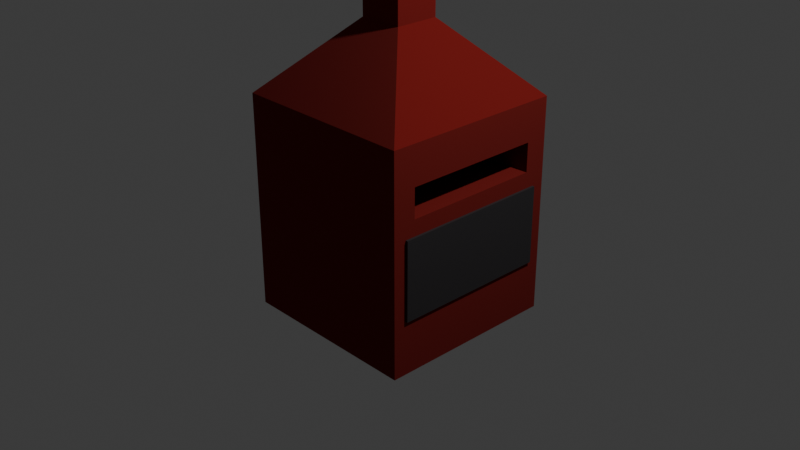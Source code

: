 # Source: pizza_oven.blend  (saved by Blender 4.0.36; exported with 4.5.12 LTS)
import bpy
from mathutils import Matrix  # noqa: F401  (used for matrix-valued properties, if any)

bpy.ops.wm.read_factory_settings(use_empty=True)
scene = bpy.context.scene
scene.name = 'Scene'

# ---- collections
col_collection = bpy.data.collections.new('Collection'); scene.collection.children.link(col_collection)

# ---- materials (node trees are filled in below, after node groups)
mat_material_001 = bpy.data.materials.new('Material.001')
mat_material_001.use_transparent_shadow = False
mat_material_002 = bpy.data.materials.new('Material.002')
mat_material_002.use_transparent_shadow = False

# ---- material node trees
mat_material_001.use_nodes = True; mat_material_001.node_tree.nodes.clear()
_N = mat_material_001.node_tree.nodes; _L = mat_material_001.node_tree.links
n0 = _N.new('ShaderNodeBsdfPrincipled'); n0.name = 'Principled BSDF'; n0.location = (10, 300)
n0.inputs[0].default_value = (0.1607, 0.001802, 0.0, 1.0)
n0.inputs[2].default_value = 1.0
n0.inputs[3].default_value = 1.45
n0.inputs[20].default_value = 0.0
n0.inputs[25].default_value = 1.0
n1 = _N.new('ShaderNodeOutputMaterial'); n1.name = 'Material Output'; n1.location = (300, 300)
_L.new(n0.outputs[0], n1.inputs[0])
n1.is_active_output = True
mat_material_002.use_nodes = True; mat_material_002.node_tree.nodes.clear()
_N = mat_material_002.node_tree.nodes; _L = mat_material_002.node_tree.links
n0 = _N.new('ShaderNodeBsdfPrincipled'); n0.name = 'Principled BSDF'; n0.location = (10, 300)
n0.inputs[0].default_value = (0.06172, 0.05688, 0.06049, 1.0)
n0.inputs[1].default_value = 0.5693
n0.inputs[3].default_value = 1.45
n1 = _N.new('ShaderNodeOutputMaterial'); n1.name = 'Material Output'; n1.location = (300, 300)
_L.new(n0.outputs[0], n1.inputs[0])
n1.is_active_output = True

# ---- world
world_world = bpy.data.worlds.new('World'); scene.world = world_world
world_world.use_nodes = True; world_world.node_tree.nodes.clear()
_N = world_world.node_tree.nodes; _L = world_world.node_tree.links
n0 = _N.new('ShaderNodeOutputWorld'); n0.name = 'World Output'; n0.location = (300, 300)
n1 = _N.new('ShaderNodeBackground'); n1.name = 'Background'; n1.location = (10, 300)
n1.inputs[0].default_value = (0.05088, 0.05088, 0.05088, 1.0)
_L.new(n1.outputs[0], n0.inputs[0])
n0.is_active_output = True
world_world.color = (0.05088, 0.05088, 0.05088)
world_world.use_sun_shadow = False
world_world.sun_shadow_jitter_overblur = 0.0

# ---- cameras
cam_camera = bpy.data.cameras.new('Camera')
cam_camera.clip_end = 100.0
cam_camera.ortho_scale = 7.314

# ---- lights
light_light = bpy.data.lights.new('Light', 'POINT')
light_light.transmission_factor = 0.0
light_light.use_soft_falloff = False
light_light.energy = 1000.0
light_light.shadow_soft_size = 0.1
light_light.shadow_maximum_resolution = 0.006
light_light.use_absolute_resolution = True

# ---- meshes
me_cube_002 = bpy.data.meshes.new('Cube.002')
me_cube_002.from_pydata([(-1.0, -1.0, -1.0), (-1.0, -1.0, 1.0), (-1.0, 1.0, -1.0), (-1.0, 1.0, 1.0), (1.0, -1.0, -1.0), (1.0, -1.0, 1.0), (1.0, 1.0, -1.0), (1.0, 1.0, 1.0), (-1.0, 1.0, 1.33), (1.0, 1.0, 1.33), (-1.0, -1.0, 1.33), (1.0, -1.0, 1.33), (0.0, 0.0, 0.0), (0.0, 0.0, 0.0), (0.0, 0.0, 0.0), (0.0, 0.0, 0.0), (1.0, 1.0, 1.0), (1.0, 1.0, -1.0), (1.0, -1.0, -1.0), (1.0, -1.0, 1.0), (1.026, -0.8624, 0.4304), (1.0, -0.8624, 0.4304), (1.026, -0.8624, -0.4144), (1.0, -0.8624, -0.4144), (1.0, 0.8592, -0.4144), (1.026, 0.8592, -0.4144), (1.0, 0.8592, 0.4304), (1.026, 0.8592, 0.4304), (-1.0, 1.0, 0.0), (1.0, 1.0, 0.0), (-1.0, 1.0, 0.0), (1.0, 1.0, 0.0), (0.9858, 0.9172, 0.01804), (0.9858, 0.9172, 0.01804), (1.026, -0.8624, -0.4144), (1.026, -0.8624, 0.4304), (1.026, 0.8592, 0.4304), (1.026, 0.8592, -0.4144), (-1.0, -1.0, 1.33), (-0.2388, -0.2388, 2.091), (-0.2388, 0.2388, 2.091), (-1.0, 1.0, 1.33), (0.2388, -0.2388, 2.091), (1.0, -1.0, 1.33), (0.2388, 0.2388, 2.091), (1.0, 1.0, 1.33), (0.0, 0.0, 0.0), (0.0, 0.0, 0.0), (0.0, 0.0, 0.0), (0.0, 0.0, 0.0), (1.0, -0.7522, 0.6021), (1.0, -0.7522, 0.9155), (1.0, 0.7584, 0.6021), (1.0, 0.7584, 0.9155), (-0.8887, -0.7522, 0.6021), (-0.8887, -0.7522, 0.9155), (-0.8887, 0.7584, 0.6021), (-0.8887, 0.7584, 0.9155), (0.0, 1.0, 0.0), (-0.1951, 0.9808, 0.0), (-0.3827, 0.9239, 0.0), (-0.5556, 0.8315, 0.0), (-0.7071, 0.7071, 0.0), (-0.8315, 0.5556, 0.0), (-0.9239, 0.3827, 0.0), (-0.9808, 0.1951, 0.0), (-1.0, 0.0, 0.0), (-0.9808, -0.1951, 0.0), (-0.9239, -0.3827, 0.0), (-0.8315, -0.5556, 0.0), (-0.7071, -0.7071, 0.0), (-0.5556, -0.8315, 0.0), (-0.3827, -0.9239, 0.0), (-0.1951, -0.9808, 0.0), (0.0, -1.0, 0.0), (0.1951, -0.9808, 0.0), (0.3827, -0.9239, 0.0), (0.5556, -0.8315, 0.0), (0.7071, -0.7071, 0.0), (0.8315, -0.5556, 0.0), (0.9239, -0.3827, 0.0), (0.9808, -0.1951, 0.0), (1.0, 0.0, 0.0), (0.9808, 0.1951, 0.0), (0.9239, 0.3827, 0.0), (0.8315, 0.5556, 0.0), (0.7071, 0.7071, 0.0), (0.5556, 0.8315, 0.0), (0.3827, 0.9239, 0.0), (0.1951, 0.9808, 0.0), (0.0, 1.0, 0.0), (-0.1951, 0.9808, 0.0), (-0.3827, 0.9239, 0.0), (-0.5556, 0.8315, 0.0), (-0.7071, 0.7071, 0.0), (-0.8315, 0.5556, 0.0), (-0.9239, 0.3827, 0.0), (-0.9808, 0.1951, 0.0), (-1.0, 0.0, 0.0), (-0.9808, -0.1951, 0.0), (-0.9239, -0.3827, 0.0), (-0.8315, -0.5556, 0.0), (-0.7071, -0.7071, 0.0), (-0.5556, -0.8315, 0.0), (-0.3827, -0.9239, 0.0), (-0.1951, -0.9808, 0.0), (0.0, -1.0, 0.0), (0.1951, -0.9808, 0.0), (0.3827, -0.9239, 0.0), (0.5556, -0.8315, 0.0), (0.7071, -0.7071, 0.0), (0.8315, -0.5556, 0.0), (0.9239, -0.3827, 0.0), (0.9808, -0.1951, 0.0), (1.0, 0.0, 0.0), (0.9808, 0.1951, 0.0), (0.9239, 0.3827, 0.0), (0.8315, 0.5556, 0.0), (0.7071, 0.7071, 0.0), (0.5556, 0.8315, 0.0), (0.3827, 0.9239, 0.0), (0.1951, 0.9808, 0.0), (0.0, 1.0, 0.0), (-0.1951, 0.9808, 0.0), (-0.3827, 0.9239, 0.0), (-0.5556, 0.8315, 0.0), (-0.7071, 0.7071, 0.0), (-0.8315, 0.5556, 0.0), (-0.9239, 0.3827, 0.0), (-0.9808, 0.1951, 0.0), (-1.0, 0.0, 0.0), (-0.9808, -0.1951, 0.0), (-0.9239, -0.3827, 0.0), (-0.8315, -0.5556, 0.0), (-0.7071, -0.7071, 0.0), (-0.5556, -0.8315, 0.0), (-0.3827, -0.9239, 0.0), (-0.1951, -0.9808, 0.0), (0.0, -1.0, 0.0), (0.1951, -0.9808, 0.0), (0.3827, -0.9239, 0.0), (0.5556, -0.8315, 0.0), (0.7071, -0.7071, 0.0), (0.8315, -0.5556, 0.0), (0.9239, -0.3827, 0.0), (0.9808, -0.1951, 0.0), (1.0, 0.0, 0.0), (0.9808, 0.1951, 0.0), (0.9239, 0.3827, 0.0), (0.8315, 0.5556, 0.0), (0.7071, 0.7071, 0.0), (0.5556, 0.8315, 0.0), (0.3827, 0.9239, 0.0), (0.1951, 0.9808, 0.0), (-0.2388, 0.0, 2.091), (-1.0, 0.0, 1.33), (0.2388, 0.0, 2.091), (1.0, 0.0, 1.33), (0.0, 0.2388, 2.091), (0.0, 1.0, 1.33), (0.0, -0.2388, 2.091), (0.0, -1.0, 1.33), (-0.2388, -0.2388, 3.166), (-0.2388, 0.2388, 3.166), (0.2388, -0.2388, 3.166), (0.2388, 0.2388, 3.166), (-0.2388, 0.0, 3.166), (0.2388, 0.0, 3.166), (0.0, 0.2388, 3.166), (0.0, -0.2388, 3.166), (0.0, 0.0, 3.166)], [(59, 58), (60, 59), (61, 60), (62, 61), (63, 62), (64, 63), (65, 64), (66, 65), (67, 66), (68, 67), (69, 68), (70, 69), (71, 70), (72, 71), (73, 72), (74, 73), (75, 74), (76, 75), (77, 76), (78, 77), (79, 78), (80, 79), (81, 80), (82, 81), (83, 82), (84, 83), (85, 84), (86, 85), (87, 86), (88, 87), (89, 88), (58, 89), (91, 90), (92, 91), (93, 92), (94, 93), (95, 94), (96, 95), (97, 96), (98, 97), (99, 98), (100, 99), (101, 100), (102, 101), (103, 102), (104, 103), (105, 104), (106, 105), (107, 106), (108, 107), (109, 108), (110, 109), (111, 110), (112, 111), (113, 112), (114, 113), (115, 114), (116, 115), (117, 116), (118, 117), (119, 118), (120, 119), (121, 120), (90, 121), (123, 122), (124, 123), (125, 124), (126, 125), (127, 126), (128, 127), (129, 128), (130, 129), (131, 130), (132, 131), (133, 132), (134, 133), (135, 134), (136, 135), (137, 136), (138, 137), (139, 138), (140, 139), (141, 140), (142, 141), (143, 142), (144, 143), (145, 144), (146, 145), (147, 146), (148, 147), (149, 148), (150, 149), (151, 150), (152, 151), (153, 152), (122, 153)], [(0, 1, 3, 2), (2, 3, 16, 17), (18, 19, 1, 0), (2, 17, 18, 0), (48, 49, 47, 46), (15, 14, 12, 13), (19, 16, 9, 11), (16, 3, 8, 9), (13, 12, 49, 48), (1, 19, 11, 10), (46, 47, 14, 15), (13, 48, 46, 15), (160, 42, 164, 169), (7, 6, 17, 16), (6, 4, 18, 17), (5, 7, 16, 19), (4, 5, 19, 18), (23, 34, 35, 21), (21, 35, 36, 26), (26, 36, 37, 24), (24, 37, 34, 23), (21, 26, 24, 23), (27, 20, 22, 25), (28, 29, 31, 30), (31, 29, 32, 33), (22, 20, 35, 34), (20, 27, 36, 35), (27, 25, 37, 36), (25, 22, 34, 37), (154, 40, 41, 155), (158, 44, 45, 159), (156, 42, 43, 157), (160, 39, 38, 161), (3, 1, 10, 8), (49, 12, 14, 47), (55, 57, 56, 54), (53, 52, 56, 57), (50, 51, 55, 54), (52, 50, 54, 56), (51, 53, 57, 55), (19, 23, 18), (23, 24, 18), (16, 53, 51), (24, 16, 17), (19, 21, 23), (26, 16, 24), (19, 50, 21), (50, 26, 21), (50, 52, 26), (52, 16, 26), (19, 51, 50), (53, 16, 52), (19, 16, 51), (24, 17, 18), (44, 156, 157, 45), (39, 154, 155, 38), (42, 156, 167, 164), (154, 39, 162, 166), (42, 160, 161, 43), (40, 158, 159, 41), (156, 44, 165, 167), (170, 166, 162, 169), (168, 163, 166, 170), (165, 168, 170, 167), (167, 170, 169, 164), (158, 40, 163, 168), (40, 154, 166, 163), (39, 160, 169, 162), (44, 158, 168, 165)])
me_cube_002.polygons.foreach_set('material_index', [0, 0, 0, 0, 0, 0, 0, 0, 0, 0, 0, 0, 0, 0, 0, 0, 0, 1, 1, 1, 1, 0, 1, 0, 0, 0, 0, 0, 0, 0, 0, 0, 0, 0, 0, 0, 0, 0, 0, 0, 0, 0, 0, 0, 0, 0, 0, 0, 0, 0, 0, 0, 0, 0, 0, 0, 0, 0, 0, 0, 0, 0, 0, 0, 0, 0, 0, 0, 0])
_uv = me_cube_002.uv_layers.new(name='UVMap')
_uv.uv.foreach_set('vector', [0.375, 0.0, 0.625, 0.0, 0.625, 0.25, 0.375, 0.25, 0.375, 0.25, 0.625, 0.25, 0.625, 0.5, 0.375, 0.5, 0.375, 0.75, 0.625, 0.75, 0.625, 1.0, 0.375, 1.0, 0.125, 0.5, 0.375, 0.5, 0.375, 0.75, 0.125, 0.75, 0.375, 0.0, 0.625, 0.0, 0.625, 0.25, 0.375, 0.25, 0.375, 0.25, 0.625, 0.25, 0.625, 0.5, 0.375, 0.5, 0.625, 0.75, 0.625, 0.5, 0.625, 0.5, 0.625, 0.75, 0.625, 0.5, 0.625, 0.25, 0.625, 0.25, 0.625, 0.5, 0.375, 0.5, 0.625, 0.5, 0.625, 0.75, 0.375, 0.75, 0.625, 1.0, 0.625, 0.75, 0.625, 0.75, 0.625, 1.0, 0.375, 0.75, 0.625, 0.75, 0.625, 1.0, 0.375, 1.0, 0.125, 0.5, 0.375, 0.5, 0.375, 0.75, 0.125, 0.75, 0.75, 0.6548, 0.7202, 0.6548, 0.7202, 0.6548, 0.75, 0.6548, 0.625, 0.5, 0.375, 0.5, 0.375, 0.5, 0.625, 0.5, 0.375, 0.5, 0.375, 0.75, 0.375, 0.75, 0.375, 0.5, 0.625, 0.75, 0.625, 0.5, 0.625, 0.5, 0.625, 0.75, 0.375, 0.75, 0.625, 0.75, 0.625, 0.75, 0.375, 0.75, 0.375, 0.0, 0.625, 0.0, 0.625, 0.25, 0.375, 0.25, 0.375, 0.25, 0.625, 0.25, 0.625, 0.5, 0.375, 0.5, 0.375, 0.5, 0.625, 0.5, 0.625, 0.75, 0.375, 0.75, 0.375, 0.75, 0.625, 0.75, 0.625, 1.0, 0.375, 1.0, 0.125, 0.5, 0.375, 0.5, 0.375, 0.75, 0.125, 0.75, 0.625, 0.5, 0.875, 0.5, 0.875, 0.75, 0.625, 0.75, 0.0, 1.0, 1.0, 1.0, 1.0, 1.0, 0.0, 1.0, 1.0, 1.0, 1.0, 1.0, 1.0, 1.0, 1.0, 1.0, 0.875, 0.75, 0.875, 0.5, 0.875, 0.5, 0.875, 0.75, 0.875, 0.5, 0.625, 0.5, 0.625, 0.5, 0.875, 0.5, 0.625, 0.5, 0.625, 0.75, 0.625, 0.75, 0.625, 0.5, 0.625, 0.75, 0.875, 0.75, 0.875, 0.75, 0.625, 0.75, 0.7798, 0.625, 0.7798, 0.5952, 0.875, 0.5, 0.875, 0.625, 0.75, 0.5952, 0.7202, 0.5952, 0.625, 0.5, 0.75, 0.5, 0.7202, 0.625, 0.7202, 0.6548, 0.625, 0.75, 0.625, 0.625, 0.75, 0.6548, 0.7798, 0.6548, 0.875, 0.75, 0.75, 0.75, 0.625, 0.25, 0.625, 0.0, 0.625, 0.0, 0.625, 0.25, 0.625, 0.5, 0.875, 0.5, 0.875, 0.75, 0.625, 0.75, 0.125, 0.5, 0.375, 0.5, 0.375, 0.75, 0.125, 0.75, 0.375, 0.5, 0.375, 0.75, 0.375, 0.75, 0.375, 0.5, 0.125, 0.75, 0.125, 0.5, 0.125, 0.5, 0.125, 0.75, 0.375, 0.75, 0.125, 0.75, 0.125, 0.75, 0.375, 0.75, 0.125, 0.5, 0.375, 0.5, 0.375, 0.5, 0.125, 0.5, 0.0, 0.0, 0.0, 0.0, 0.0, 0.0, 0.0, 0.0, 0.0, 0.0, 0.0, 0.0, 0.0, 0.0, 0.0, 0.0, 0.0, 0.0, 0.0, 0.0, 0.0, 0.0, 0.0, 0.0, 0.0, 0.0, 0.0, 0.0, 0.0, 0.0, 0.0, 0.0, 0.0, 0.0, 0.0, 0.0, 0.0, 0.0, 0.0, 0.0, 0.0, 0.0, 0.0, 0.0, 0.0, 0.0, 0.0, 0.0, 0.0, 0.0, 0.0, 0.0, 0.0, 0.0, 0.0, 0.0, 0.0, 0.0, 0.0, 0.0, 0.0, 0.0, 0.0, 0.0, 0.0, 0.0, 0.0, 0.0, 0.0, 0.0, 0.0, 0.0, 0.0, 0.0, 0.0, 0.0, 0.0, 0.0, 0.0, 0.0, 0.0, 0.0, 0.0, 0.0, 0.7202, 0.5952, 0.7202, 0.625, 0.625, 0.625, 0.625, 0.5, 0.7798, 0.6548, 0.7798, 0.625, 0.875, 0.625, 0.875, 0.75, 0.7202, 0.6548, 0.7202, 0.625, 0.7202, 0.625, 0.7202, 0.6548, 0.7798, 0.625, 0.7798, 0.6548, 0.7798, 0.6548, 0.7798, 0.625, 0.7202, 0.6548, 0.75, 0.6548, 0.75, 0.75, 0.625, 0.75, 0.7798, 0.5952, 0.75, 0.5952, 0.75, 0.5, 0.875, 0.5, 0.7202, 0.625, 0.7202, 0.5952, 0.7202, 0.5952, 0.7202, 0.625, 0.75, 0.625, 0.7798, 0.625, 0.7798, 0.6548, 0.75, 0.6548, 0.75, 0.5952, 0.7798, 0.5952, 0.7798, 0.625, 0.75, 0.625, 0.7202, 0.5952, 0.75, 0.5952, 0.75, 0.625, 0.7202, 0.625, 0.7202, 0.625, 0.75, 0.625, 0.75, 0.6548, 0.7202, 0.6548, 0.75, 0.5952, 0.7798, 0.5952, 0.7798, 0.5952, 0.75, 0.5952, 0.7798, 0.5952, 0.7798, 0.625, 0.7798, 0.625, 0.7798, 0.5952, 0.7798, 0.6548, 0.75, 0.6548, 0.75, 0.6548, 0.7798, 0.6548, 0.7202, 0.5952, 0.75, 0.5952, 0.75, 0.5952, 0.7202, 0.5952])
me_cube_002.materials.append(mat_material_001)
me_cube_002.materials.append(mat_material_002)
me_cube_002.update()

# ---- objects
ob_light = bpy.data.objects.new('Light', light_light)
ob_camera = bpy.data.objects.new('Camera', cam_camera)
ob_cube = bpy.data.objects.new('Cube', me_cube_002)

# ---- transforms, parenting, visibility, modifiers, constraints
ob_light.location = (4.076, 1.005, 5.904)
ob_light.rotation_euler = (0.6503, 0.05522, 1.866)
ob_light.lock_rotations_4d = False
ob_light.empty_display_type = 'ARROWS'
ob_light.color = (0.0, 0.0, 0.0, 0.0)
ob_light.lineart.crease_threshold = 0.0
ob_camera.location = (7.359, -6.926, 4.958)
ob_camera.rotation_euler = (1.109, 0.0, 0.8149)
ob_camera.lock_rotations_4d = False
ob_camera.empty_display_type = 'ARROWS'
ob_camera.color = (0.0, 0.0, 0.0, 0.0)
ob_camera.display_type = 'WIRE'
ob_camera.lineart.crease_threshold = 0.0
ob_cube.location = (0.0, 0.0, 0.0)

# ---- collection membership
col_collection.objects.link(ob_light)
col_collection.objects.link(ob_camera)
col_collection.objects.link(ob_cube)

# ---- scene / render settings (as saved in the file)
scene.camera = ob_camera
scene.frame_start = 1; scene.frame_end = 250; scene.frame_set(1)
scene.render.engine = 'BLENDER_EEVEE_NEXT'
scene.cycles.sampling_pattern = 'TABULATED_SOBOL'
bpy.context.view_layer.update()

